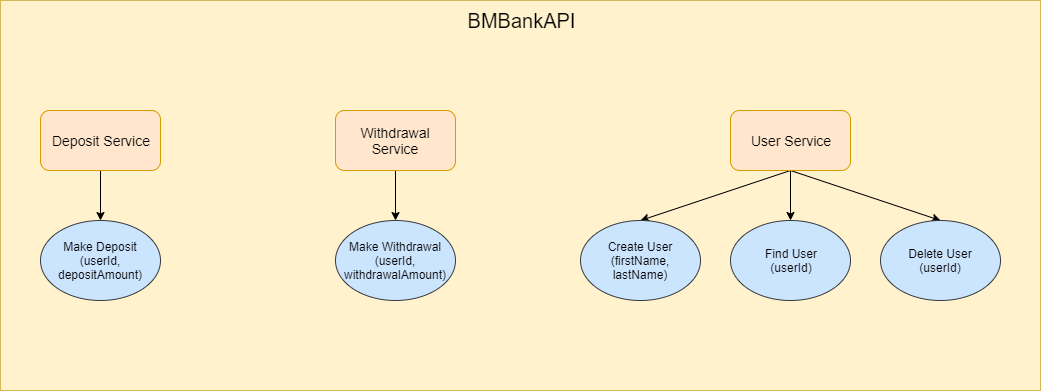

The diagram above was exported from draw.io. Its source (the exported page's mxGraphModel, read from the mxfile embedded in the PNG):
<mxGraphModel dx="766" dy="983" grid="1" gridSize="10" guides="1" tooltips="1" connect="1" arrows="1" fold="1" page="1" pageScale="1" pageWidth="850" pageHeight="1100" math="0" shadow="0">
  <root>
    <mxCell id="0" />
    <mxCell id="1" parent="0" />
    <mxCell id="N4vscCEiDDkxsfWjbMtq-22" value="" style="rounded=0;whiteSpace=wrap;html=1;align=center;fillColor=#fff2cc;strokeColor=#d6b656;" vertex="1" parent="1">
      <mxGeometry x="110" y="200" width="1040" height="390" as="geometry" />
    </mxCell>
    <mxCell id="N4vscCEiDDkxsfWjbMtq-23" value="&lt;font style=&quot;font-size: 20px&quot;&gt;BMBankAPI&lt;/font&gt;" style="text;html=1;strokeColor=none;fillColor=none;align=center;verticalAlign=middle;whiteSpace=wrap;rounded=0;" vertex="1" parent="1">
      <mxGeometry x="610" y="210" width="40" height="20" as="geometry" />
    </mxCell>
    <mxCell id="N4vscCEiDDkxsfWjbMtq-54" style="edgeStyle=none;rounded=0;orthogonalLoop=1;jettySize=auto;html=1;exitX=0.5;exitY=1;exitDx=0;exitDy=0;" edge="1" parent="1" source="N4vscCEiDDkxsfWjbMtq-24" target="N4vscCEiDDkxsfWjbMtq-49">
      <mxGeometry relative="1" as="geometry" />
    </mxCell>
    <mxCell id="N4vscCEiDDkxsfWjbMtq-24" value="&lt;font style=&quot;font-size: 14px&quot;&gt;Deposit Service&lt;/font&gt;" style="rounded=1;whiteSpace=wrap;html=1;fillColor=#ffe6cc;strokeColor=#d79b00;" vertex="1" parent="1">
      <mxGeometry x="150" y="310" width="120" height="60" as="geometry" />
    </mxCell>
    <mxCell id="N4vscCEiDDkxsfWjbMtq-55" style="edgeStyle=none;rounded=0;orthogonalLoop=1;jettySize=auto;html=1;exitX=0.5;exitY=1;exitDx=0;exitDy=0;entryX=0.5;entryY=0;entryDx=0;entryDy=0;" edge="1" parent="1" source="N4vscCEiDDkxsfWjbMtq-26" target="N4vscCEiDDkxsfWjbMtq-50">
      <mxGeometry relative="1" as="geometry" />
    </mxCell>
    <mxCell id="N4vscCEiDDkxsfWjbMtq-26" value="&lt;font style=&quot;font-size: 14px&quot;&gt;Withdrawal Service&lt;/font&gt;" style="rounded=1;whiteSpace=wrap;html=1;fillColor=#ffe6cc;strokeColor=#d79b00;" vertex="1" parent="1">
      <mxGeometry x="445" y="310" width="120" height="60" as="geometry" />
    </mxCell>
    <mxCell id="N4vscCEiDDkxsfWjbMtq-56" style="edgeStyle=none;rounded=0;orthogonalLoop=1;jettySize=auto;html=1;exitX=0.5;exitY=1;exitDx=0;exitDy=0;entryX=0.5;entryY=0;entryDx=0;entryDy=0;" edge="1" parent="1" source="N4vscCEiDDkxsfWjbMtq-27" target="N4vscCEiDDkxsfWjbMtq-51">
      <mxGeometry relative="1" as="geometry" />
    </mxCell>
    <mxCell id="N4vscCEiDDkxsfWjbMtq-57" style="edgeStyle=none;rounded=0;orthogonalLoop=1;jettySize=auto;html=1;exitX=0.5;exitY=1;exitDx=0;exitDy=0;entryX=0.5;entryY=0;entryDx=0;entryDy=0;" edge="1" parent="1" source="N4vscCEiDDkxsfWjbMtq-27" target="N4vscCEiDDkxsfWjbMtq-52">
      <mxGeometry relative="1" as="geometry" />
    </mxCell>
    <mxCell id="N4vscCEiDDkxsfWjbMtq-58" style="edgeStyle=none;rounded=0;orthogonalLoop=1;jettySize=auto;html=1;exitX=0.5;exitY=1;exitDx=0;exitDy=0;entryX=0.5;entryY=0;entryDx=0;entryDy=0;" edge="1" parent="1" source="N4vscCEiDDkxsfWjbMtq-27" target="N4vscCEiDDkxsfWjbMtq-53">
      <mxGeometry relative="1" as="geometry" />
    </mxCell>
    <mxCell id="N4vscCEiDDkxsfWjbMtq-27" value="&lt;font style=&quot;font-size: 14px&quot;&gt;User Service&lt;/font&gt;" style="rounded=1;whiteSpace=wrap;html=1;fillColor=#ffe6cc;strokeColor=#d79b00;" vertex="1" parent="1">
      <mxGeometry x="840" y="310" width="120" height="60" as="geometry" />
    </mxCell>
    <mxCell id="N4vscCEiDDkxsfWjbMtq-46" style="edgeStyle=none;rounded=0;orthogonalLoop=1;jettySize=auto;html=1;exitX=0.75;exitY=1;exitDx=0;exitDy=0;" edge="1" parent="1">
      <mxGeometry relative="1" as="geometry">
        <mxPoint x="330" y="470" as="sourcePoint" />
        <mxPoint x="330" y="470" as="targetPoint" />
      </mxGeometry>
    </mxCell>
    <mxCell id="N4vscCEiDDkxsfWjbMtq-49" value="Make Deposit&lt;br&gt;(userId, depositAmount)" style="ellipse;whiteSpace=wrap;html=1;fillColor=#cce5ff;strokeColor=#36393d;" vertex="1" parent="1">
      <mxGeometry x="150" y="420" width="120" height="80" as="geometry" />
    </mxCell>
    <mxCell id="N4vscCEiDDkxsfWjbMtq-50" value="Make Withdrawal&lt;br&gt;(userId, withdrawalAmount)" style="ellipse;whiteSpace=wrap;html=1;fillColor=#cce5ff;strokeColor=#36393d;" vertex="1" parent="1">
      <mxGeometry x="445" y="420" width="120" height="80" as="geometry" />
    </mxCell>
    <mxCell id="N4vscCEiDDkxsfWjbMtq-51" value="Create User&lt;br&gt;(firstName, lastName)" style="ellipse;whiteSpace=wrap;html=1;fillColor=#cce5ff;strokeColor=#36393d;" vertex="1" parent="1">
      <mxGeometry x="690" y="420" width="120" height="80" as="geometry" />
    </mxCell>
    <mxCell id="N4vscCEiDDkxsfWjbMtq-52" value="Find User&lt;br&gt;(userId)" style="ellipse;whiteSpace=wrap;html=1;fillColor=#cce5ff;strokeColor=#36393d;" vertex="1" parent="1">
      <mxGeometry x="840" y="420" width="120" height="80" as="geometry" />
    </mxCell>
    <mxCell id="N4vscCEiDDkxsfWjbMtq-53" value="Delete User&lt;br&gt;(userId)" style="ellipse;whiteSpace=wrap;html=1;fillColor=#cce5ff;strokeColor=#36393d;" vertex="1" parent="1">
      <mxGeometry x="990" y="420" width="120" height="80" as="geometry" />
    </mxCell>
  </root>
</mxGraphModel>